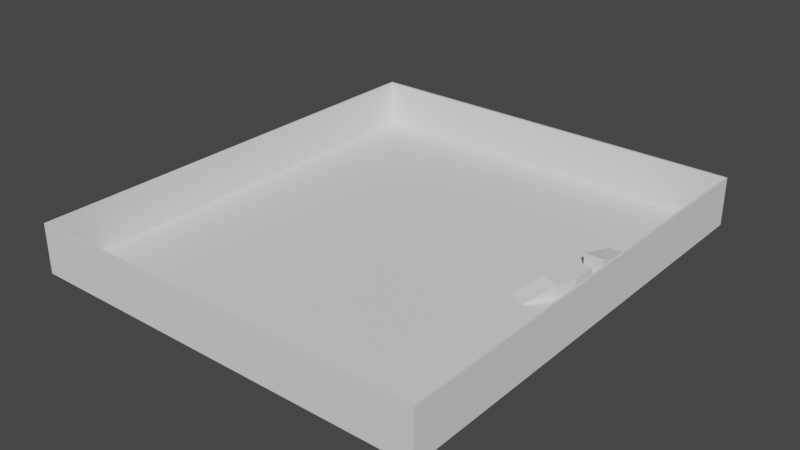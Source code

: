 # Source: ArenaTreino.blend  (saved by Blender 3.6.11; exported with 4.5.12 LTS)
import bpy
from mathutils import Matrix  # noqa: F401  (used for matrix-valued properties, if any)

bpy.ops.wm.read_factory_settings(use_empty=True)
scene = bpy.context.scene
scene.name = 'Scene'

# ---- collections
col_collection = bpy.data.collections.new('Collection'); scene.collection.children.link(col_collection)

# ---- world
world_world = bpy.data.worlds.new('World'); scene.world = world_world
world_world.use_nodes = True; world_world.node_tree.nodes.clear()
_N = world_world.node_tree.nodes; _L = world_world.node_tree.links
n0 = _N.new('ShaderNodeOutputWorld'); n0.name = 'World Output'; n0.location = (300, 300)
n1 = _N.new('ShaderNodeBackground'); n1.name = 'Background'; n1.location = (10, 300)
n1.inputs[0].default_value = (0.05088, 0.05088, 0.05088, 1.0)
_L.new(n1.outputs[0], n0.inputs[0])
n0.is_active_output = True
world_world.color = (0.05088, 0.05088, 0.05088)
world_world.use_sun_shadow = False
world_world.sun_shadow_jitter_overblur = 0.0

# ---- meshes
me_cubo = bpy.data.meshes.new('Cubo')
me_cubo.from_pydata([(-3.525, -2.597, -1.0), (-3.502, -2.574, 1.0), (-3.525, 1.0, -1.0), (-3.502, 0.977, 1.0), (1.0, -2.597, -1.0), (0.977, -2.574, 1.0), (1.0, 1.0, -1.0), (0.977, 0.977, 1.0), (-3.525, -2.597, 1.0), (-3.525, 1.0, 1.0), (1.0, 1.0, 1.0), (1.0, -2.597, 1.0), (-3.525, -2.597, 56.52), (-3.525, 1.0, 56.52), (1.0, 1.0, 56.52), (1.0, -2.597, 56.52), (-3.502, -2.574, 56.52), (-3.502, 0.977, 56.52), (0.977, 0.977, 56.52), (0.977, -2.574, 56.52), (-3.502, -0.7985, 1.0), (-1.262, 0.977, 1.0), (0.977, -0.7985, 1.0), (-1.262, -2.574, 1.0), (-3.502, 0.08926, 1.0), (-0.1427, 0.977, 1.0), (0.977, -1.686, 1.0), (-2.382, -2.574, 1.0), (-3.502, -1.686, 1.0), (-2.382, 0.977, 1.0), (0.977, 0.08926, 1.0), (-0.1427, -2.574, 1.0), (-3.502, 0.5331, 1.0), (0.4172, 0.977, 1.0), (0.977, -2.13, 1.0), (-2.942, -2.574, 1.0), (-3.502, -1.242, 1.0), (-1.822, 0.977, 1.0), (0.977, -0.3546, 1.0), (-0.7026, -2.574, 1.0), (-3.502, -0.3546, 1.0), (-0.7026, 0.977, 1.0), (0.977, -1.242, 1.0), (-1.822, -2.574, 1.0), (-3.502, -2.13, 1.0), (-2.942, 0.977, 1.0), (0.977, 0.5331, 1.0), (0.4172, -2.574, 1.0)], [], [(0, 8, 9, 2), (2, 9, 10, 6), (6, 10, 11, 4), (4, 11, 8, 0), (2, 6, 4, 0), (3, 45, 29, 37, 21, 41, 25, 33, 7, 18, 17), (5, 47, 31, 39, 23, 43, 27, 35, 1, 16, 19), (11, 10, 14, 15), (1, 44, 28, 36, 20, 40, 24, 32, 3, 17, 16), (16, 17, 13, 12), (17, 18, 14, 13), (18, 19, 15, 14), (19, 16, 12, 15), (9, 8, 12, 13), (8, 11, 15, 12), (10, 9, 13, 14), (7, 46, 30, 38, 22, 42, 26, 34, 5, 19, 18)])
_uv = me_cubo.uv_layers.new(name='Mapa UV')
_uv.uv.foreach_set('vector', [0.375, 0.0, 0.625, 0.0, 0.625, 0.25, 0.375, 0.25, 0.375, 0.25, 0.625, 0.25, 0.625, 0.5, 0.375, 0.5, 0.375, 0.5, 0.625, 0.5, 0.625, 0.75, 0.375, 0.75, 0.375, 0.75, 0.625, 0.75, 0.625, 1.0, 0.375, 1.0, 0.125, 0.5, 0.375, 0.5, 0.375, 0.75, 0.125, 0.75, 0.8721, 0.5029, 0.8416, 0.5029, 0.8111, 0.5029, 0.7805, 0.5029, 0.75, 0.5029, 0.7195, 0.5029, 0.6889, 0.5029, 0.6584, 0.5029, 0.6279, 0.5029, 0.6279, 0.5029, 0.8721, 0.5029, 0.6279, 0.7471, 0.6584, 0.7471, 0.6889, 0.7471, 0.7195, 0.7471, 0.75, 0.7471, 0.7805, 0.7471, 0.8111, 0.7471, 0.8416, 0.7471, 0.8721, 0.7471, 0.8721, 0.7471, 0.6279, 0.7471, 0.625, 0.75, 0.625, 0.5, 0.625, 0.5, 0.625, 0.75, 0.8721, 0.7471, 0.8721, 0.7166, 0.8721, 0.6861, 0.8721, 0.6555, 0.8721, 0.625, 0.8721, 0.5945, 0.8721, 0.5639, 0.8721, 0.5334, 0.8721, 0.5029, 0.8721, 0.5029, 0.8721, 0.7471, 0.8721, 0.7471, 0.8721, 0.5029, 0.875, 0.5, 0.875, 0.75, 0.8721, 0.5029, 0.6279, 0.5029, 0.625, 0.5, 0.875, 0.5, 0.6279, 0.5029, 0.6279, 0.7471, 0.625, 0.75, 0.625, 0.5, 0.6279, 0.7471, 0.8721, 0.7471, 0.875, 0.75, 0.625, 0.75, 0.625, 0.25, 0.625, 0.0, 0.625, 0.0, 0.625, 0.25, 0.625, 1.0, 0.625, 0.75, 0.625, 0.75, 0.625, 1.0, 0.625, 0.5, 0.625, 0.25, 0.625, 0.25, 0.625, 0.5, 0.6279, 0.5029, 0.6279, 0.5334, 0.6279, 0.5639, 0.6279, 0.5945, 0.6279, 0.625, 0.6279, 0.6555, 0.6279, 0.6861, 0.6279, 0.7166, 0.6279, 0.7471, 0.6279, 0.7471, 0.6279, 0.5029])
me_cubo.update()
me_cubo_001 = bpy.data.meshes.new('Cubo.001')
me_cubo_001.from_pydata([(0.3839, -0.2206, -3.221), (0.3839, -0.2206, 17.48), (0.3839, 0.02152, -3.221), (0.3839, 0.1458, 0.9299), (0.5983, -0.2206, -3.221), (0.5983, -0.2206, 17.48), (0.5983, 0.02152, -3.221), (0.5983, 0.1458, 0.9299)], [], [(0, 1, 3, 2), (6, 7, 5, 4), (4, 5, 1, 0), (7, 3, 1, 5)])
_uv = me_cubo_001.uv_layers.new(name='Mapa UV')
_uv.uv.foreach_set('vector', [0.375, 0.0, 0.625, 0.0, 0.625, 0.25, 0.375, 0.25, 0.375, 0.5, 0.625, 0.5, 0.625, 0.75, 0.375, 0.75, 0.375, 0.75, 0.625, 0.75, 0.625, 1.0, 0.375, 1.0, 0.625, 0.5, 0.875, 0.5, 0.875, 0.75, 0.625, 0.75])
me_cubo_001.update()
me_cubo_002 = bpy.data.meshes.new('Cubo.002')
me_cubo_002.from_pydata([(0.3841, -0.5692, -1.638), (0.3841, -0.5692, 17.49), (0.3841, -0.3629, -1.638), (0.3841, -0.3629, 17.49), (0.5981, -0.5692, -1.638), (0.5981, -0.5692, 17.49), (0.5981, -0.3629, -1.638), (0.5981, -0.3629, 17.49), (0.3178, -0.6599, -1.638), (0.3178, -0.6599, 17.49), (0.5171, -0.7149, 17.49), (0.5171, -0.7149, -1.638), (0.1412, -0.8436, -1.638), (0.1412, -0.8436, 1.266), (0.3332, -0.91, 1.266), (0.3332, -0.91, -1.638)], [], [(11, 10, 14, 15), (0, 4, 11, 8), (0, 1, 3, 2), (2, 3, 7, 6), (6, 7, 5, 4), (1, 0, 8, 9), (5, 1, 9, 10), (7, 3, 1, 5), (4, 5, 10, 11), (15, 14, 13, 12), (8, 11, 15, 12), (9, 8, 12, 13), (10, 9, 13, 14)])
_uv = me_cubo_002.uv_layers.new(name='Mapa UV')
_uv.uv.foreach_set('vector', [0.375, 0.75, 0.625, 0.75, 0.625, 0.75, 0.375, 0.75, 0.0, 0.0, 0.0, 0.0, 0.0, 0.0, 0.0, 0.0, 0.375, 0.0, 0.625, 0.0, 0.625, 0.25, 0.375, 0.25, 0.375, 0.25, 0.625, 0.25, 0.625, 0.5, 0.375, 0.5, 0.375, 0.5, 0.625, 0.5, 0.625, 0.75, 0.375, 0.75, 0.625, 0.0, 0.375, 0.0, 0.375, 0.0, 0.625, 0.0, 0.625, 0.75, 0.875, 0.75, 0.875, 0.75, 0.625, 0.75, 0.625, 0.5, 0.875, 0.5, 0.875, 0.75, 0.625, 0.75, 0.375, 0.75, 0.625, 0.75, 0.625, 0.75, 0.375, 0.75, 0.375, 0.75, 0.625, 0.75, 0.625, 1.0, 0.375, 1.0, 0.0, 0.0, 0.0, 0.0, 0.0, 0.0, 0.0, 0.0, 0.625, 0.0, 0.375, 0.0, 0.375, 0.0, 0.625, 0.0, 0.625, 0.75, 0.875, 0.75, 0.875, 0.75, 0.625, 0.75])
me_cubo_002.update()
me_cubo_003 = bpy.data.meshes.new('Cubo.003')
me_cubo_003.from_pydata([(-3.502, -2.574, 1.0), (-3.502, 0.977, 1.0), (0.977, -2.574, 1.0), (0.977, 0.977, 1.0), (-3.502, -0.7985, 1.0), (-1.262, 0.977, 1.0), (0.977, -0.7985, 1.0), (-1.262, -2.574, 1.0), (-1.262, -0.7985, 1.0), (-3.502, 0.08926, 1.0), (-0.1427, 0.977, 1.0), (0.977, -1.686, 1.0), (-2.382, -2.574, 1.0), (-3.502, -1.686, 1.0), (-2.382, 0.977, 1.0), (0.977, 0.08926, 1.0), (-0.1427, -2.574, 1.0), (-1.262, -1.686, 1.0), (-1.262, 0.08926, 1.0), (-0.1427, -0.7985, 1.0), (-2.382, -0.7985, 1.0), (-2.382, 0.08926, 1.0), (-0.1427, 0.08926, 1.0), (-0.1427, -1.686, 1.0), (-2.382, -1.686, 1.0), (-3.502, 0.5331, 1.0), (0.4172, 0.977, 1.0), (0.977, -2.13, 1.0), (-2.942, -2.574, 1.0), (-3.502, -1.242, 1.0), (-1.822, 0.977, 1.0), (0.977, -0.3546, 1.0), (-0.7026, -2.574, 1.0), (-1.262, -2.13, 1.0), (-1.262, -0.3546, 1.0), (0.4172, -0.7985, 1.0), (-1.822, -0.7985, 1.0), (-3.502, -0.3546, 1.0), (-0.7026, 0.977, 1.0), (0.977, -1.242, 1.0), (-1.822, -2.574, 1.0), (-3.502, -2.13, 1.0), (-2.942, 0.977, 1.0), (0.977, 0.5331, 1.0), (0.4172, -2.574, 1.0), (-1.262, -1.242, 1.0), (-1.262, 0.5331, 1.0), (-0.7026, -0.7985, 1.0), (-2.942, -0.7985, 1.0), (-2.382, -0.3546, 1.0), (-2.382, 0.5331, 1.0), (-1.822, 0.08926, 1.0), (-2.942, 0.08926, 1.0), (-0.1427, -0.3546, 1.0), (-0.1427, 0.5331, 1.0), (0.4172, 0.08926, 1.0), (-0.7026, 0.08926, 1.0), (-0.1427, -2.13, 1.0), (-0.1427, -1.242, 1.0), (0.4172, -1.686, 1.0), (-0.7026, -1.686, 1.0), (-2.382, -2.13, 1.0), (-2.382, -1.242, 1.0), (-1.822, -1.686, 1.0), (-2.942, -1.686, 1.0), (-2.942, -1.242, 1.0), (-1.822, -1.242, 1.0), (-1.822, -2.13, 1.0), (-0.7026, -1.242, 1.0), (0.4172, -1.242, 1.0), (0.4172, -2.13, 1.0), (-0.7026, 0.5331, 1.0), (0.4172, 0.5331, 1.0), (0.4172, -0.3546, 1.0), (-2.942, 0.5331, 1.0), (-1.822, 0.5331, 1.0), (-1.822, -0.3546, 1.0), (-2.942, -0.3546, 1.0), (-0.7026, -0.3546, 1.0), (-0.7026, -2.13, 1.0), (-2.942, -2.13, 1.0)], [], [(80, 41, 0, 28), (79, 33, 7, 32), (78, 34, 8, 47), (77, 37, 4, 48), (76, 49, 20, 36), (75, 50, 21, 51), (74, 25, 9, 52), (73, 53, 19, 35), (72, 54, 22, 55), (71, 46, 18, 56), (70, 57, 16, 44), (69, 58, 23, 59), (68, 45, 17, 60), (67, 61, 12, 40), (66, 62, 24, 63), (65, 29, 13, 64), (62, 65, 64, 24), (20, 48, 65, 62), (48, 4, 29, 65), (45, 66, 63, 17), (8, 36, 66, 45), (36, 20, 62, 66), (33, 67, 40, 7), (17, 63, 67, 33), (63, 24, 61, 67), (58, 68, 60, 23), (19, 47, 68, 58), (47, 8, 45, 68), (39, 69, 59, 11), (6, 35, 69, 39), (35, 19, 58, 69), (27, 70, 44, 2), (11, 59, 70, 27), (59, 23, 57, 70), (54, 71, 56, 22), (10, 38, 71, 54), (38, 5, 46, 71), (43, 72, 55, 15), (3, 26, 72, 43), (26, 10, 54, 72), (31, 73, 35, 6), (15, 55, 73, 31), (55, 22, 53, 73), (50, 74, 52, 21), (14, 42, 74, 50), (42, 1, 25, 74), (46, 75, 51, 18), (5, 30, 75, 46), (30, 14, 50, 75), (34, 76, 36, 8), (18, 51, 76, 34), (51, 21, 49, 76), (49, 77, 48, 20), (21, 52, 77, 49), (52, 9, 37, 77), (53, 78, 47, 19), (22, 56, 78, 53), (56, 18, 34, 78), (57, 79, 32, 16), (23, 60, 79, 57), (60, 17, 33, 79), (61, 80, 28, 12), (24, 64, 80, 61), (64, 13, 41, 80)])
_uv = me_cubo_003.uv_layers.new(name='Mapa UV')
_uv.uv.foreach_set('vector', [0.8416, 0.7166, 0.8721, 0.7166, 0.8721, 0.7471, 0.8416, 0.7471, 0.7195, 0.7166, 0.75, 0.7166, 0.75, 0.7471, 0.7195, 0.7471, 0.7195, 0.5945, 0.75, 0.5945, 0.75, 0.625, 0.7195, 0.625, 0.8416, 0.5945, 0.8721, 0.5945, 0.8721, 0.625, 0.8416, 0.625, 0.7805, 0.5945, 0.8111, 0.5945, 0.8111, 0.625, 0.7805, 0.625, 0.7805, 0.5334, 0.8111, 0.5334, 0.8111, 0.5639, 0.7805, 0.5639, 0.8416, 0.5334, 0.8721, 0.5334, 0.8721, 0.5639, 0.8416, 0.5639, 0.6584, 0.5945, 0.6889, 0.5945, 0.6889, 0.625, 0.6584, 0.625, 0.6584, 0.5334, 0.6889, 0.5334, 0.6889, 0.5639, 0.6584, 0.5639, 0.7195, 0.5334, 0.75, 0.5334, 0.75, 0.5639, 0.7195, 0.5639, 0.6584, 0.7166, 0.6889, 0.7166, 0.6889, 0.7471, 0.6584, 0.7471, 0.6584, 0.6555, 0.6889, 0.6555, 0.6889, 0.6861, 0.6584, 0.6861, 0.7195, 0.6555, 0.75, 0.6555, 0.75, 0.6861, 0.7195, 0.6861, 0.7805, 0.7166, 0.8111, 0.7166, 0.8111, 0.7471, 0.7805, 0.7471, 0.7805, 0.6555, 0.8111, 0.6555, 0.8111, 0.6861, 0.7805, 0.6861, 0.8416, 0.6555, 0.8721, 0.6555, 0.8721, 0.6861, 0.8416, 0.6861, 0.8111, 0.6555, 0.8416, 0.6555, 0.8416, 0.6861, 0.8111, 0.6861, 0.8111, 0.625, 0.8416, 0.625, 0.8416, 0.6555, 0.8111, 0.6555, 0.8416, 0.625, 0.8721, 0.625, 0.8721, 0.6555, 0.8416, 0.6555, 0.75, 0.6555, 0.7805, 0.6555, 0.7805, 0.6861, 0.75, 0.6861, 0.75, 0.625, 0.7805, 0.625, 0.7805, 0.6555, 0.75, 0.6555, 0.7805, 0.625, 0.8111, 0.625, 0.8111, 0.6555, 0.7805, 0.6555, 0.75, 0.7166, 0.7805, 0.7166, 0.7805, 0.7471, 0.75, 0.7471, 0.75, 0.6861, 0.7805, 0.6861, 0.7805, 0.7166, 0.75, 0.7166, 0.7805, 0.6861, 0.8111, 0.6861, 0.8111, 0.7166, 0.7805, 0.7166, 0.6889, 0.6555, 0.7195, 0.6555, 0.7195, 0.6861, 0.6889, 0.6861, 0.6889, 0.625, 0.7195, 0.625, 0.7195, 0.6555, 0.6889, 0.6555, 0.7195, 0.625, 0.75, 0.625, 0.75, 0.6555, 0.7195, 0.6555, 0.6279, 0.6555, 0.6584, 0.6555, 0.6584, 0.6861, 0.6279, 0.6861, 0.6279, 0.625, 0.6584, 0.625, 0.6584, 0.6555, 0.6279, 0.6555, 0.6584, 0.625, 0.6889, 0.625, 0.6889, 0.6555, 0.6584, 0.6555, 0.6279, 0.7166, 0.6584, 0.7166, 0.6584, 0.7471, 0.6279, 0.7471, 0.6279, 0.6861, 0.6584, 0.6861, 0.6584, 0.7166, 0.6279, 0.7166, 0.6584, 0.6861, 0.6889, 0.6861, 0.6889, 0.7166, 0.6584, 0.7166, 0.6889, 0.5334, 0.7195, 0.5334, 0.7195, 0.5639, 0.6889, 0.5639, 0.6889, 0.5029, 0.7195, 0.5029, 0.7195, 0.5334, 0.6889, 0.5334, 0.7195, 0.5029, 0.75, 0.5029, 0.75, 0.5334, 0.7195, 0.5334, 0.6279, 0.5334, 0.6584, 0.5334, 0.6584, 0.5639, 0.6279, 0.5639, 0.6279, 0.5029, 0.6584, 0.5029, 0.6584, 0.5334, 0.6279, 0.5334, 0.6584, 0.5029, 0.6889, 0.5029, 0.6889, 0.5334, 0.6584, 0.5334, 0.6279, 0.5945, 0.6584, 0.5945, 0.6584, 0.625, 0.6279, 0.625, 0.6279, 0.5639, 0.6584, 0.5639, 0.6584, 0.5945, 0.6279, 0.5945, 0.6584, 0.5639, 0.6889, 0.5639, 0.6889, 0.5945, 0.6584, 0.5945, 0.8111, 0.5334, 0.8416, 0.5334, 0.8416, 0.5639, 0.8111, 0.5639, 0.8111, 0.5029, 0.8416, 0.5029, 0.8416, 0.5334, 0.8111, 0.5334, 0.8416, 0.5029, 0.8721, 0.5029, 0.8721, 0.5334, 0.8416, 0.5334, 0.75, 0.5334, 0.7805, 0.5334, 0.7805, 0.5639, 0.75, 0.5639, 0.75, 0.5029, 0.7805, 0.5029, 0.7805, 0.5334, 0.75, 0.5334, 0.7805, 0.5029, 0.8111, 0.5029, 0.8111, 0.5334, 0.7805, 0.5334, 0.75, 0.5945, 0.7805, 0.5945, 0.7805, 0.625, 0.75, 0.625, 0.75, 0.5639, 0.7805, 0.5639, 0.7805, 0.5945, 0.75, 0.5945, 0.7805, 0.5639, 0.8111, 0.5639, 0.8111, 0.5945, 0.7805, 0.5945, 0.8111, 0.5945, 0.8416, 0.5945, 0.8416, 0.625, 0.8111, 0.625, 0.8111, 0.5639, 0.8416, 0.5639, 0.8416, 0.5945, 0.8111, 0.5945, 0.8416, 0.5639, 0.8721, 0.5639, 0.8721, 0.5945, 0.8416, 0.5945, 0.6889, 0.5945, 0.7195, 0.5945, 0.7195, 0.625, 0.6889, 0.625, 0.6889, 0.5639, 0.7195, 0.5639, 0.7195, 0.5945, 0.6889, 0.5945, 0.7195, 0.5639, 0.75, 0.5639, 0.75, 0.5945, 0.7195, 0.5945, 0.6889, 0.7166, 0.7195, 0.7166, 0.7195, 0.7471, 0.6889, 0.7471, 0.6889, 0.6861, 0.7195, 0.6861, 0.7195, 0.7166, 0.6889, 0.7166, 0.7195, 0.6861, 0.75, 0.6861, 0.75, 0.7166, 0.7195, 0.7166, 0.8111, 0.7166, 0.8416, 0.7166, 0.8416, 0.7471, 0.8111, 0.7471, 0.8111, 0.6861, 0.8416, 0.6861, 0.8416, 0.7166, 0.8111, 0.7166, 0.8416, 0.6861, 0.8721, 0.6861, 0.8721, 0.7166, 0.8416, 0.7166])
me_cubo_003.update()

# ---- objects
ob_cubo = bpy.data.objects.new('Cubo', me_cubo)
ob_cubo_001 = bpy.data.objects.new('Cubo.001', me_cubo_001)
ob_cubo_002 = bpy.data.objects.new('Cubo.002', me_cubo_002)
ob_cubo_003 = bpy.data.objects.new('Cubo.003', me_cubo_003)

# ---- transforms, parenting, visibility, modifiers, constraints
ob_cubo.location = (0.0, 0.0, 0.0)
ob_cubo.scale = (32.66, 46.47, 0.3105)
ob_cubo_001.location = (0.0, 0.0, 0.0)
ob_cubo_001.scale = (32.66, 46.47, 0.3105)
ob_cubo_002.location = (0.0, 0.0, 0.0)
ob_cubo_002.scale = (32.66, 46.47, 0.3105)
ob_cubo_003.location = (0.0, 0.0, 0.0)
ob_cubo_003.scale = (32.66, 46.47, 0.3105)

# ---- collection membership
col_collection.objects.link(ob_cubo)
col_collection.objects.link(ob_cubo_001)
col_collection.objects.link(ob_cubo_002)
col_collection.objects.link(ob_cubo_003)

# ---- scene / render settings (as saved in the file)
scene.frame_start = 1; scene.frame_end = 250; scene.frame_set(1)
scene.render.engine = 'BLENDER_EEVEE_NEXT'
scene.cycles.sampling_pattern = 'TABULATED_SOBOL'
scene.view_settings.view_transform = 'Filmic'
bpy.context.view_layer.update()

# ---- added for rendering (the .blend has no active camera and no usable light): camera, sun
cam_auto = bpy.data.cameras.new('AutoCamera')
cam_auto.lens = 50.0
cam_auto.sensor_width = 36.0
cam_auto.clip_end = 3635.27
ob_auto_camera = bpy.data.objects.new('AutoCamera', cam_auto)
scene.collection.objects.link(ob_auto_camera)
ob_auto_camera.location = (165.909, -285.673, 173.986)
ob_auto_camera.rotation_euler = (1.09748, -7.21219e-08, 0.694738)
scene.camera = ob_auto_camera
light_auto_sun = bpy.data.lights.new('AutoSun', 'SUN')
light_auto_sun.energy = 3.0
light_auto_sun.angle = 0.0523599
ob_auto_sun = bpy.data.objects.new('AutoSun', light_auto_sun)
scene.collection.objects.link(ob_auto_sun)
ob_auto_sun.rotation_euler = (0.872665, 0.174533, 0.523599)
bpy.context.view_layer.update()
